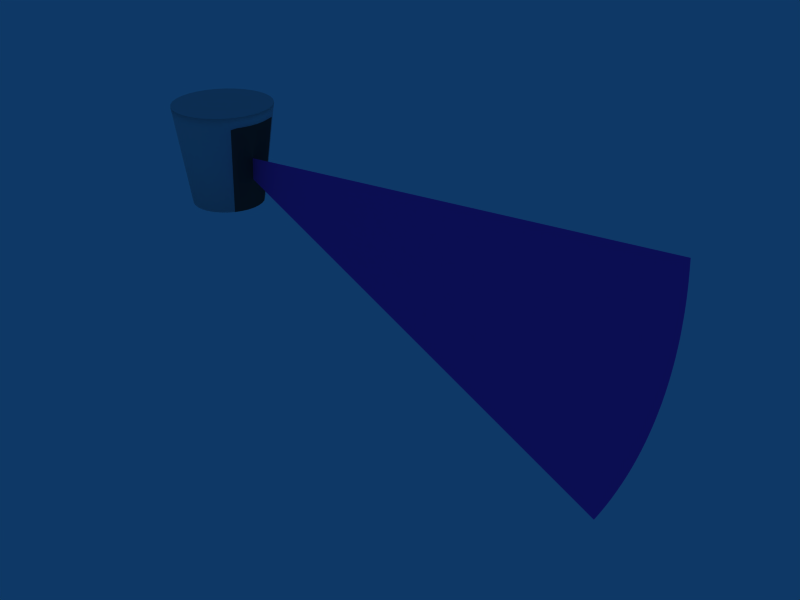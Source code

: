 # Source: morse_velodyne.blend  (saved by Blender 2.56.0; exported with 4.5.12 LTS)
import bpy
from mathutils import Matrix  # noqa: F401  (used for matrix-valued properties, if any)

bpy.ops.wm.read_factory_settings(use_empty=True)
scene = bpy.context.scene
scene.name = 'Scene'

# ---- collections
col_collection_1 = bpy.data.collections.new('Collection 1'); scene.collection.children.link(col_collection_1)

# ---- materials (node trees are filled in below, after node groups)
mat_raymat_2 = bpy.data.materials.new('RayMat_2')
mat_raymat_2.alpha_threshold = 0.0
mat_raymat_2.use_transparent_shadow = False
mat_raymat_2.diffuse_color = (0.7825, 0.256, 0.8, 1.0)
mat_raymat_2.roughness = 0.5
mat_raymat_2.line_color = (0.0, 0.0, 0.0, 0.5)
mat_velodynemat = bpy.data.materials.new('VelodyneMat')
mat_velodynemat.alpha_threshold = 0.0
mat_velodynemat.use_transparent_shadow = False
mat_velodynemat.roughness = 0.5
mat_velodynemat.line_color = (0.0, 0.0, 0.0, 1.0)
mat_lensesmat = bpy.data.materials.new('LensesMat')
mat_lensesmat.alpha_threshold = 0.0
mat_lensesmat.use_transparent_shadow = False
mat_lensesmat.diffuse_color = (0.2867, 0.2867, 0.2867, 1.0)
mat_lensesmat.specular_color = (0.4156, 0.7356, 1.0)
mat_lensesmat.roughness = 0.5
mat_lensesmat.line_color = (0.0, 0.0, 0.0, 1.0)

# ---- material node trees

# ---- world
world_world = bpy.data.worlds.new('World'); scene.world = world_world
world_world.color = (0.05656, 0.2208, 0.4)
world_world.use_sun_shadow = False
world_world.sun_shadow_jitter_overblur = 0.0
world_world.cycles.sampling_method = 'MANUAL'
world_world.cycles.sample_map_resolution = 256

# ---- meshes
me_arcmesh = bpy.data.meshes.new('ArcMesh')
me_arcmesh.from_pydata([(0.0, 0.0, 0.0), (0.885, 0.0, -0.4656), (0.889, 0.0, -0.4579), (0.893, 0.0, -0.4501), (0.8969, 1.49e-08, -0.4423), (0.9007, 1.49e-08, -0.4344), (0.9045, 1.49e-08, -0.4266), (0.9081, 1.49e-08, -0.4187), (0.9118, 1.49e-08, -0.4107), (0.9153, 1.49e-08, -0.4027), (0.9188, 1.49e-08, -0.3947), (0.9222, 1.49e-08, -0.3867), (0.9255, 1.49e-08, -0.3786), (0.9288, 0.0, -0.3706), (0.932, 0.0, -0.3624), (0.9351, 0.0, -0.3543), (0.9382, 0.0, -0.3461), (0.9412, 0.0, -0.3379), (0.9441, 0.0, -0.3297), (0.9469, 7.451e-09, -0.3214), (0.9497, 7.451e-09, -0.3132), (0.9524, 7.451e-09, -0.3049), (0.955, 7.451e-09, -0.2965), (0.9576, 0.0, -0.2882), (0.96, 0.0, -0.2798), (0.9625, 0.0, -0.2714), (0.9648, 3.725e-09, -0.263), (0.967, 3.725e-09, -0.2546), (0.9692, 0.0, -0.2462), (0.9713, 1.863e-09, -0.2377), (0.9734, 1.863e-09, -0.2292), (0.9753, 9.313e-10, -0.2207), (0.9772, 0.0, -0.2122), (0.979, 0.0, -0.2036), (0.9808, -9.313e-10, -0.1951), (0.9825, -1.863e-09, -0.1865), (0.984, -1.863e-09, -0.1779), (0.9856, 0.0, -0.1693), (0.987, -3.725e-09, -0.1607), (0.9884, -3.725e-09, -0.1521), (0.9897, 0.0, -0.1435), (0.9909, 0.0, -0.1349), (0.992, 0.0, -0.1262), (0.9931, -7.451e-09, -0.1175), (0.9941, -7.451e-09, -0.1089), (0.995, -7.451e-09, -0.1002), (0.9958, -7.451e-09, -0.0915), (0.9966, 0.0, -0.08281), (0.9973, 0.0, -0.07411), (0.9979, 0.0, -0.0654), (0.9984, 0.0, -0.05669), (0.9988, 0.0, -0.04798), (0.9992, 0.0, -0.03926), (0.9995, -1.49e-08, -0.03054), (0.9998, -1.49e-08, -0.02181), (0.9999, -1.49e-08, -0.01309), (1.0, -1.49e-08, -0.004363), (1.0, -1.49e-08, 0.004363), (0.9999, -1.49e-08, 0.01309), (0.9998, -1.49e-08, 0.02181), (0.9995, -1.49e-08, 0.03054), (0.9992, -1.49e-08, 0.03926), (0.9988, 0.0, 0.04798), (0.9984, 0.0, 0.05669), (0.9979, 0.0, 0.0654)], [], [(0, 1, 2), (0, 2, 3), (0, 3, 4), (0, 4, 5), (0, 5, 6), (0, 6, 7), (0, 7, 8), (0, 8, 9), (0, 9, 10), (0, 10, 11), (0, 11, 12), (0, 12, 13), (0, 13, 14), (0, 14, 15), (0, 15, 16), (0, 16, 17), (0, 17, 18), (0, 18, 19), (0, 19, 20), (0, 20, 21), (0, 21, 22), (0, 22, 23), (0, 23, 24), (0, 24, 25), (0, 25, 26), (0, 26, 27), (0, 27, 28), (0, 28, 29), (0, 29, 30), (0, 30, 31), (0, 31, 32), (0, 32, 33), (0, 33, 34), (0, 34, 35), (0, 35, 36), (0, 36, 37), (0, 37, 38), (0, 38, 39), (0, 39, 40), (0, 40, 41), (0, 41, 42), (0, 42, 43), (0, 43, 44), (0, 44, 45), (0, 45, 46), (0, 46, 47), (0, 47, 48), (0, 48, 49), (0, 49, 50), (0, 50, 51), (0, 51, 52), (0, 52, 53), (0, 53, 54), (0, 54, 55), (0, 55, 56), (0, 56, 57), (0, 57, 58), (0, 58, 59), (0, 59, 60), (0, 60, 61), (0, 61, 62), (0, 62, 63), (0, 63, 64)])
me_arcmesh.materials.append(mat_raymat_2)
me_arcmesh.use_remesh_preserve_volume = False
me_arcmesh.use_remesh_preserve_attributes = False
me_arcmesh.use_mirror_vertex_groups = False
me_arcmesh.update()
me_cylinder = bpy.data.meshes.new('Cylinder')
me_cylinder.from_pydata([(-6.712e-08, 0.07181, -0.1), (0.01401, 0.07043, -0.1), (0.02748, 0.06634, -0.1), (0.0399, 0.05971, -0.1), (0.05078, 0.05078, -0.1), (0.05971, 0.03989, -0.1), (0.06634, 0.02748, -0.1), (0.07043, 0.01401, -0.1), (0.07181, -6.347e-07, -0.1), (0.07043, -0.01401, -0.1), (0.06634, -0.02748, -0.1), (0.05971, -0.0399, -0.1), (0.05078, -0.05078, -0.1), (0.0399, -0.05971, -0.1), (0.02748, -0.06634, -0.1), (0.01401, -0.07043, -0.1), (-9.052e-08, -0.07181, -0.1), (-0.01401, -0.07043, -0.1), (-0.02748, -0.06634, -0.1), (-0.0399, -0.05971, -0.1), (-0.05078, -0.05078, -0.1), (-0.05971, -0.0399, -0.1), (-0.06634, -0.02748, -0.1), (-0.07043, -0.01401, -0.1), (-0.07181, -5.708e-07, -0.1), (-0.07043, 0.01401, -0.1), (-0.06634, 0.02748, -0.1), (-0.05971, 0.0399, -0.1), (-0.05078, 0.05078, -0.1), (-0.0399, 0.05971, -0.1), (-0.02748, 0.06634, -0.1), (-0.01401, 0.07043, -0.1), (9.069e-08, 0.1, 0.1), (0.01951, 0.09808, 0.1), (0.03827, 0.09239, 0.1), (0.05556, 0.08315, 0.1), (0.07071, 0.07071, 0.1), (0.08315, 0.05556, 0.1), (0.09239, 0.03827, 0.1), (0.09808, 0.01951, 0.1), (0.1, -8.744e-07, 0.1), (0.09808, -0.01951, 0.1), (0.09239, -0.03827, 0.1), (0.08315, -0.05556, 0.1), (0.07071, -0.07071, 0.1), (0.05556, -0.08315, 0.1), (0.03827, -0.09239, 0.1), (0.01951, -0.09808, 0.1), (2.314e-08, -0.1, 0.1), (-0.01951, -0.09808, 0.1), (-0.03827, -0.09239, 0.1), (-0.05556, -0.08315, 0.1), (-0.07071, -0.07071, 0.1), (-0.08315, -0.05556, 0.1), (-0.09239, -0.03827, 0.1), (-0.09808, -0.01951, 0.1), (-0.1, -1.06e-06, 0.1), (-0.09808, 0.01951, 0.1), (-0.09239, 0.03827, 0.1), (-0.08315, 0.05556, 0.1), (-0.07071, 0.07071, 0.1), (-0.05556, 0.08315, 0.1), (-0.03827, 0.09239, 0.1), (-0.01951, 0.09808, 0.1), (-6.712e-08, -6.402e-07, -0.1), (-6.985e-08, -6.499e-07, 0.1), (0.01892, 0.09511, 0.07854), (7.376e-08, 0.09697, 0.07854), (0.03711, 0.08959, 0.07854), (0.05388, 0.08063, 0.07854), (0.06857, 0.06857, 0.07854), (0.08063, 0.05388, 0.07854), (0.08959, 0.03711, 0.07854), (0.09511, 0.01892, 0.07854), (0.09698, -8.487e-07, 0.07854), (0.09511, -0.01892, 0.07854), (0.08959, -0.03711, 0.07854), (0.08063, -0.05388, 0.07854), (0.06857, -0.06857, 0.07854), (0.05388, -0.08063, 0.07854), (0.03711, -0.08959, 0.07854), (0.01892, -0.09511, 0.07854), (1.094e-08, -0.09698, 0.07854), (-0.01892, -0.09511, 0.07854), (-0.03711, -0.08959, 0.07854), (-0.05388, -0.08063, 0.07854), (-0.06857, -0.06857, 0.07854), (-0.08063, -0.05388, 0.07854), (-0.08959, -0.03711, 0.07854), (-0.09511, -0.01892, 0.07854), (-0.09698, -1.008e-06, 0.07854), (-0.09511, 0.01892, 0.07854), (-0.08959, 0.03711, 0.07854), (-0.08063, 0.05388, 0.07854), (-0.06857, 0.06857, 0.07854), (-0.05388, 0.08063, 0.07854), (-0.03711, 0.08959, 0.07854), (-0.01892, 0.09511, 0.07854), (0.01884, 0.09471, 0.0756), (7.144e-08, 0.09656, 0.0756), (0.03695, 0.08921, 0.0756), (0.05365, 0.08029, 0.0756), (0.06828, 0.06828, 0.0756), (0.08, 0.05365, 0.0756), (0.08, 0.03695, 0.0756), (0.08, 0.01884, 0.0756), (0.08, -8.452e-07, 0.0756), (0.08, -0.01884, 0.0756), (0.08, -0.03695, 0.0756), (0.08, -0.05365, 0.0756), (0.06828, -0.06828, 0.0756), (0.05365, -0.08029, 0.0756), (0.03695, -0.08921, 0.0756), (0.01884, -0.09471, 0.0756), (9.272e-09, -0.09656, 0.0756), (-0.01884, -0.09471, 0.0756), (-0.03695, -0.08921, 0.0756), (-0.05365, -0.08029, 0.0756), (-0.06828, -0.06828, 0.0756), (-0.08029, -0.05365, 0.0756), (-0.08921, -0.03695, 0.0756), (-0.09471, -0.01884, 0.0756), (-0.09656, -1.001e-06, 0.0756), (-0.09471, 0.01884, 0.0756), (-0.08921, 0.03695, 0.0756), (-0.08029, 0.05365, 0.0756), (-0.06828, 0.06828, 0.0756), (-0.05365, 0.08029, 0.0756), (-0.03695, 0.08921, 0.0756), (-0.01884, 0.0947, 0.0756)], [], [(64, 0, 1), (65, 33, 32), (64, 1, 2), (65, 34, 33), (64, 2, 3), (65, 35, 34), (64, 3, 4), (65, 36, 35), (64, 4, 5), (65, 37, 36), (64, 5, 6), (65, 38, 37), (64, 6, 7), (65, 39, 38), (64, 7, 8), (65, 40, 39), (64, 8, 9), (65, 41, 40), (64, 9, 10), (65, 42, 41), (64, 10, 11), (65, 43, 42), (64, 11, 12), (65, 44, 43), (64, 12, 13), (65, 45, 44), (64, 13, 14), (65, 46, 45), (64, 14, 15), (65, 47, 46), (64, 15, 16), (65, 48, 47), (64, 16, 17), (65, 49, 48), (64, 17, 18), (65, 50, 49), (64, 18, 19), (65, 51, 50), (64, 19, 20), (65, 52, 51), (64, 20, 21), (65, 53, 52), (64, 21, 22), (65, 54, 53), (64, 22, 23), (65, 55, 54), (64, 23, 24), (65, 56, 55), (64, 24, 25), (65, 57, 56), (64, 25, 26), (65, 58, 57), (64, 26, 27), (65, 59, 58), (64, 27, 28), (65, 60, 59), (64, 28, 29), (65, 61, 60), (64, 29, 30), (65, 62, 61), (64, 30, 31), (65, 63, 62), (31, 0, 64), (65, 32, 63), (67, 32, 33, 66), (66, 33, 34, 68), (68, 34, 35, 69), (69, 35, 36, 70), (70, 36, 37, 71), (71, 37, 38, 72), (72, 38, 39, 73), (73, 39, 40, 74), (74, 40, 41, 75), (75, 41, 42, 76), (76, 42, 43, 77), (77, 43, 44, 78), (78, 44, 45, 79), (79, 45, 46, 80), (80, 46, 47, 81), (81, 47, 48, 82), (82, 48, 49, 83), (83, 49, 50, 84), (84, 50, 51, 85), (85, 51, 52, 86), (86, 52, 53, 87), (87, 53, 54, 88), (88, 54, 55, 89), (89, 55, 56, 90), (90, 56, 57, 91), (91, 57, 58, 92), (92, 58, 59, 93), (93, 59, 60, 94), (94, 60, 61, 95), (95, 61, 62, 96), (96, 62, 63, 97), (32, 67, 97, 63), (0, 99, 98, 1), (99, 67, 66, 98), (1, 98, 100, 2), (98, 66, 68, 100), (2, 100, 101, 3), (100, 68, 69, 101), (3, 101, 102, 4), (101, 69, 70, 102), (4, 102, 103, 5), (102, 70, 71, 103), (5, 103, 104, 6), (103, 71, 72, 104), (6, 104, 105, 7), (104, 72, 73, 105), (7, 105, 106, 8), (105, 73, 74, 106), (8, 106, 107, 9), (106, 74, 75, 107), (9, 107, 108, 10), (107, 75, 76, 108), (10, 108, 109, 11), (108, 76, 77, 109), (11, 109, 110, 12), (109, 77, 78, 110), (12, 110, 111, 13), (110, 78, 79, 111), (13, 111, 112, 14), (111, 79, 80, 112), (14, 112, 113, 15), (112, 80, 81, 113), (15, 113, 114, 16), (113, 81, 82, 114), (16, 114, 115, 17), (114, 82, 83, 115), (17, 115, 116, 18), (115, 83, 84, 116), (18, 116, 117, 19), (116, 84, 85, 117), (19, 117, 118, 20), (117, 85, 86, 118), (20, 118, 119, 21), (118, 86, 87, 119), (21, 119, 120, 22), (119, 87, 88, 120), (22, 120, 121, 23), (120, 88, 89, 121), (23, 121, 122, 24), (121, 89, 90, 122), (24, 122, 123, 25), (122, 90, 91, 123), (25, 123, 124, 26), (123, 91, 92, 124), (26, 124, 125, 27), (124, 92, 93, 125), (27, 125, 126, 28), (125, 93, 94, 126), (28, 126, 127, 29), (126, 94, 95, 127), (29, 127, 128, 30), (127, 95, 96, 128), (30, 128, 129, 31), (128, 96, 97, 129), (67, 99, 129, 97), (99, 0, 31, 129)])
me_cylinder.polygons.foreach_set('use_smooth', [0, 0, 0, 0, 0, 0, 0, 0, 0, 0, 0, 0, 0, 0, 0, 0, 0, 0, 0, 0, 0, 0, 0, 0, 0, 0, 0, 0, 0, 0, 0, 0, 0, 0, 0, 0, 0, 0, 0, 0, 0, 0, 0, 0, 0, 0, 0, 0, 0, 0, 0, 0, 0, 0, 0, 0, 0, 0, 0, 0, 0, 0, 0, 0, 1, 1, 1, 1, 1, 1, 1, 1, 1, 1, 1, 1, 1, 1, 1, 1, 1, 1, 1, 1, 1, 1, 1, 1, 1, 1, 1, 1, 1, 1, 1, 1, 1, 1, 1, 1, 1, 1, 1, 1, 1, 1, 1, 1, 1, 1, 1, 1, 1, 1, 1, 1, 1, 1, 1, 1, 1, 1, 1, 1, 1, 1, 1, 1, 1, 1, 1, 1, 1, 1, 1, 1, 1, 1, 1, 1, 1, 1, 1, 1, 1, 1, 1, 1, 1, 1, 1, 1, 1, 1, 1, 1, 1, 1, 1, 1])
me_cylinder.polygons.foreach_set('material_index', [0, 0, 0, 0, 0, 0, 0, 0, 0, 0, 0, 0, 0, 0, 0, 0, 0, 0, 0, 0, 0, 0, 0, 0, 0, 0, 0, 0, 0, 0, 0, 0, 0, 0, 0, 0, 0, 0, 0, 0, 0, 0, 0, 0, 0, 0, 0, 0, 0, 0, 0, 0, 0, 0, 0, 0, 0, 0, 0, 0, 0, 0, 0, 0, 0, 0, 0, 0, 0, 0, 0, 0, 0, 0, 0, 0, 0, 0, 0, 0, 0, 0, 0, 0, 0, 0, 0, 0, 0, 0, 0, 0, 0, 0, 0, 0, 0, 0, 0, 0, 0, 0, 0, 0, 0, 0, 1, 0, 1, 0, 1, 0, 1, 0, 1, 0, 1, 0, 0, 0, 0, 0, 0, 0, 0, 0, 0, 0, 0, 0, 0, 0, 0, 0, 0, 0, 0, 0, 0, 0, 0, 0, 0, 0, 0, 0, 0, 0, 0, 0, 0, 0, 0, 0, 0, 0, 0, 0, 0, 0])
me_cylinder.materials.append(mat_velodynemat)
me_cylinder.materials.append(mat_lensesmat)
me_cylinder.use_remesh_preserve_volume = False
me_cylinder.use_remesh_preserve_attributes = False
me_cylinder.use_mirror_vertex_groups = False
me_cylinder.update()

# ---- objects
ob_velodyne = bpy.data.objects.new('Velodyne', None)
ob_arc_31 = bpy.data.objects.new('Arc_31', me_arcmesh)
ob_velodynemesh = bpy.data.objects.new('VelodyneMesh', me_cylinder)

# ---- transforms, parenting, visibility, modifiers, constraints
ob_velodyne.location = (0.0, 0.0, 0.0)
ob_velodyne.lock_rotations_4d = False
ob_velodyne.empty_display_type = 'ARROWS'
ob_velodyne.empty_image_offset = (0.0, 0.0)
ob_velodyne.lineart.crease_threshold = 0.0
ob_arc_31.parent = ob_velodyne
ob_arc_31.location = (0.0, 0.0, 0.0)
ob_arc_31.empty_display_type = 'ARROWS'
ob_arc_31.lineart.crease_threshold = 0.0
ob_velodynemesh.parent = ob_velodyne
ob_velodynemesh.matrix_parent_inverse = Matrix(((1.0, 0.0, 0.0, -0.0), (0.0, 1.0, 0.0, -0.0), (0.0, 0.0, 1.0, -1.2), (0.0, 0.0, 0.0, 1.0)))
ob_velodynemesh.location = (0.0, 0.0, 1.2)
ob_velodynemesh.empty_display_type = 'ARROWS'
ob_velodynemesh.lineart.crease_threshold = 0.0

# ---- collection membership
col_collection_1.objects.link(ob_velodyne)
col_collection_1.objects.link(ob_arc_31)
col_collection_1.objects.link(ob_velodynemesh)

# ---- scene / render settings (as saved in the file)
scene.frame_start = 1; scene.frame_end = 250; scene.frame_set(1)
scene.render.engine = 'BLENDER_EEVEE_NEXT'
scene.render.image_settings.file_format = 'JPEG'
scene.render.image_settings.color_mode = 'RGB'
scene.render.image_settings.compression = 90
scene.render.resolution_x = 800
scene.render.resolution_y = 600
scene.render.pixel_aspect_x = 100.0
scene.render.pixel_aspect_y = 100.0
scene.render.fps = 25
scene.render.dither_intensity = 0.0
scene.render.use_compositing = False
scene.render.use_sequencer = False
scene.render.bake_margin = 2
scene.render.bake_bias = 0.0
scene.render.use_stamp_time = False
scene.render.use_stamp_date = False
scene.render.use_stamp_frame = False
scene.render.use_stamp_camera = False
scene.render.use_stamp_scene = False
scene.render.use_stamp_filename = False
scene.render.use_stamp_render_time = False
scene.render.stamp_font_size = 0
scene.cycles.use_denoising = False
scene.cycles.samples = 10
scene.cycles.sampling_pattern = 'TABULATED_SOBOL'
scene.cycles.light_sampling_threshold = 0.0
scene.cycles.use_adaptive_sampling = False
scene.cycles.use_light_tree = False
scene.cycles.blur_glossy = 0.0
scene.cycles.volume_bounces = 1
scene.cycles.pixel_filter_type = 'GAUSSIAN'
scene.cycles.sample_clamp_indirect = 0.0
scene.view_settings.view_transform = 'Raw'
bpy.context.view_layer.update()

# ---- added for rendering (the .blend has no active camera): camera
cam_auto = bpy.data.cameras.new('AutoCamera')
cam_auto.lens = 50.0
cam_auto.sensor_width = 36.0
cam_auto.clip_end = 1000.0
ob_auto_camera = bpy.data.objects.new('AutoCamera', cam_auto)
scene.collection.objects.link(ob_auto_camera)
ob_auto_camera.location = (1.60926, -1.39112, 0.744605)
ob_auto_camera.rotation_euler = (1.09748, -7.21219e-08, 0.694738)
scene.camera = ob_auto_camera
bpy.context.view_layer.update()
